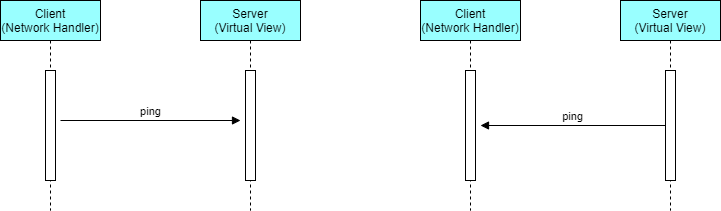

The diagram above was exported from draw.io. Its source (the exported page's mxGraphModel, read from the mxfile embedded in the PNG):
<mxGraphModel dx="1217" dy="466" grid="1" gridSize="10" guides="1" tooltips="1" connect="1" arrows="1" fold="1" page="1" pageScale="1" pageWidth="850" pageHeight="1100" math="0" shadow="0">
  <root>
    <mxCell id="0" />
    <mxCell id="1" parent="0" />
    <mxCell id="7VUHD6S9vKGyOG1F2qJq-7" value="Client&#10;(Network Handler)" style="shape=umlLifeline;perimeter=lifelinePerimeter;container=1;collapsible=0;recursiveResize=0;rounded=0;shadow=0;strokeWidth=1;fillColor=#99FFFF;" vertex="1" parent="1">
      <mxGeometry x="60" y="90" width="100" height="210" as="geometry" />
    </mxCell>
    <mxCell id="7VUHD6S9vKGyOG1F2qJq-8" value="" style="points=[];perimeter=orthogonalPerimeter;rounded=0;shadow=0;strokeWidth=1;" vertex="1" parent="7VUHD6S9vKGyOG1F2qJq-7">
      <mxGeometry x="45" y="70" width="10" height="110" as="geometry" />
    </mxCell>
    <mxCell id="7VUHD6S9vKGyOG1F2qJq-9" value="Server&#10;(Virtual View)" style="shape=umlLifeline;perimeter=lifelinePerimeter;container=1;collapsible=0;recursiveResize=0;rounded=0;shadow=0;strokeWidth=1;fillColor=#99FFFF;" vertex="1" parent="1">
      <mxGeometry x="260" y="90" width="100" height="210" as="geometry" />
    </mxCell>
    <mxCell id="7VUHD6S9vKGyOG1F2qJq-10" value="" style="points=[];perimeter=orthogonalPerimeter;rounded=0;shadow=0;strokeWidth=1;" vertex="1" parent="7VUHD6S9vKGyOG1F2qJq-9">
      <mxGeometry x="45" y="70" width="10" height="110" as="geometry" />
    </mxCell>
    <mxCell id="7VUHD6S9vKGyOG1F2qJq-13" value="Client&#10;(Network Handler)" style="shape=umlLifeline;perimeter=lifelinePerimeter;container=1;collapsible=0;recursiveResize=0;rounded=0;shadow=0;strokeWidth=1;fillColor=#99FFFF;" vertex="1" parent="1">
      <mxGeometry x="480" y="90" width="100" height="210" as="geometry" />
    </mxCell>
    <mxCell id="7VUHD6S9vKGyOG1F2qJq-14" value="" style="points=[];perimeter=orthogonalPerimeter;rounded=0;shadow=0;strokeWidth=1;" vertex="1" parent="7VUHD6S9vKGyOG1F2qJq-13">
      <mxGeometry x="45" y="70" width="10" height="110" as="geometry" />
    </mxCell>
    <mxCell id="7VUHD6S9vKGyOG1F2qJq-15" value="Server&#10;(Virtual View)" style="shape=umlLifeline;perimeter=lifelinePerimeter;container=1;collapsible=0;recursiveResize=0;rounded=0;shadow=0;strokeWidth=1;fillColor=#99FFFF;" vertex="1" parent="1">
      <mxGeometry x="680" y="90" width="100" height="210" as="geometry" />
    </mxCell>
    <mxCell id="7VUHD6S9vKGyOG1F2qJq-16" value="" style="points=[];perimeter=orthogonalPerimeter;rounded=0;shadow=0;strokeWidth=1;" vertex="1" parent="7VUHD6S9vKGyOG1F2qJq-15">
      <mxGeometry x="45" y="70" width="10" height="110" as="geometry" />
    </mxCell>
    <mxCell id="7VUHD6S9vKGyOG1F2qJq-17" value="ping" style="verticalAlign=bottom;endArrow=block;shadow=0;strokeWidth=1;" edge="1" parent="1">
      <mxGeometry relative="1" as="geometry">
        <mxPoint x="119.99999999999977" y="209.99999999999997" as="sourcePoint" />
        <mxPoint x="300" y="210" as="targetPoint" />
      </mxGeometry>
    </mxCell>
    <mxCell id="7VUHD6S9vKGyOG1F2qJq-18" value="ping" style="verticalAlign=bottom;endArrow=block;shadow=0;strokeWidth=1;" edge="1" parent="1" source="7VUHD6S9vKGyOG1F2qJq-16">
      <mxGeometry relative="1" as="geometry">
        <mxPoint x="539.9999999999998" y="200" as="sourcePoint" />
        <mxPoint x="540" y="215" as="targetPoint" />
      </mxGeometry>
    </mxCell>
  </root>
</mxGraphModel>